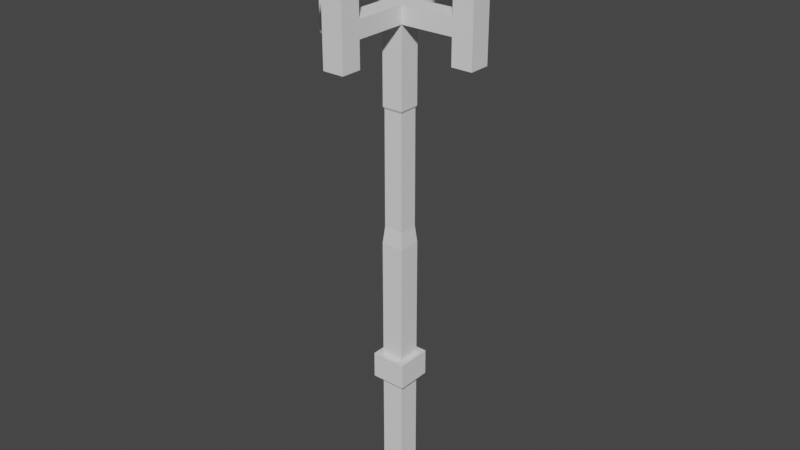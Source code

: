 # Source: staff.blend  (saved by Blender 2.91.10; exported with 4.5.12 LTS)
import bpy
from mathutils import Matrix  # noqa: F401  (used for matrix-valued properties, if any)

bpy.ops.wm.read_factory_settings(use_empty=True)
scene = bpy.context.scene
scene.name = 'Scene'

# ---- collections
col_collection = bpy.data.collections.new('Collection'); scene.collection.children.link(col_collection)

# ---- world
world_world = bpy.data.worlds.new('World'); scene.world = world_world
world_world.use_nodes = True; world_world.node_tree.nodes.clear()
_N = world_world.node_tree.nodes; _L = world_world.node_tree.links
n0 = _N.new('ShaderNodeOutputWorld'); n0.name = 'World Output'; n0.location = (300, 300)
n1 = _N.new('ShaderNodeBackground'); n1.name = 'Background'; n1.location = (10, 300)
n1.inputs[0].default_value = (0.05088, 0.05088, 0.05088, 1.0)
_L.new(n1.outputs[0], n0.inputs[0])
n0.is_active_output = True
world_world.color = (0.05088, 0.05088, 0.05088)
world_world.use_sun_shadow = False
world_world.sun_shadow_jitter_overblur = 0.0

# ---- meshes
me_cube_003 = bpy.data.meshes.new('Cube.003')
me_cube_003.from_pydata([(-1.0, -1.0, -1.0), (-1.0, -1.0, 1.0), (-1.0, 1.0, -1.0), (-1.0, 1.0, 1.0), (1.0, -1.0, -1.0), (1.0, -1.0, 1.0), (1.0, 1.0, -1.0), (1.0, 1.0, 1.0), (-1.0, -1.0, 3.312), (-1.0, 1.0, 3.312), (1.0, 1.0, 3.312), (1.0, -1.0, 3.312), (-1.0, -1.0, 14.0), (-1.0, 1.0, 14.0), (1.0, 1.0, 14.0), (1.0, -1.0, 14.0), (-0.8398, -0.8398, 25.68), (-0.8398, 0.8398, 25.68), (0.8398, 0.8398, 25.68), (0.8398, -0.8398, 25.68), (0.8525, 0.8525, 15.5), (0.8525, -0.8525, 15.5), (-0.8525, -0.8525, 15.5), (-0.8525, 0.8525, 15.5), (-1.558, -1.558, 1.0), (-1.558, 1.558, 1.0), (1.558, 1.558, 1.0), (1.558, -1.558, 1.0), (-1.558, -1.558, 3.312), (-1.558, 1.558, 3.312), (1.558, 1.558, 3.312), (1.558, -1.558, 3.312), (-1.0, 1.0, -9.558), (-1.0, -1.0, -9.558), (1.0, 1.0, -9.558), (1.0, -1.0, -9.558), (-0.9344, -0.9344, 25.89), (-0.9344, 0.9344, 25.89), (0.9344, 0.9344, 25.89), (0.9344, -0.9344, 25.89), (-0.9344, -0.9344, 34.22), (-0.9344, 0.9344, 34.22), (0.9344, 0.9344, 34.22), (0.9344, -0.9344, 34.22), (0.9344, 0.9344, 32.73), (0.9344, -0.9344, 32.73), (-0.9344, -0.9344, 32.73), (-0.9344, 0.9344, 32.73), (0.9344, 7.382, 34.22), (-0.9344, 7.382, 34.22), (0.9344, 7.382, 32.73), (-0.9344, 7.382, 32.73), (-7.382, 0.9344, 34.22), (-7.382, -0.9344, 34.22), (-7.382, 0.9344, 32.73), (-7.382, -0.9344, 32.73), (-0.9344, -7.382, 34.22), (0.9344, -7.382, 34.22), (-0.9344, -7.382, 32.73), (0.9344, -7.382, 32.73), (7.382, -0.9344, 34.22), (7.382, 0.9344, 34.22), (7.382, -0.9344, 32.73), (7.382, 0.9344, 32.73), (5.564, -0.9344, 32.73), (5.564, 0.9344, 32.73), (5.564, 0.9344, 34.22), (5.564, -0.9344, 34.22), (-5.564, 0.9344, 32.73), (-5.564, -0.9344, 32.73), (-5.564, -0.9344, 34.22), (-5.564, 0.9344, 34.22), (-0.9344, -5.564, 32.73), (0.9344, -5.564, 32.73), (0.9344, -5.564, 34.22), (-0.9344, -5.564, 34.22), (0.9344, 5.564, 32.73), (-0.9344, 5.564, 32.73), (-0.9344, 5.564, 34.22), (0.9344, 5.564, 34.22), (0.9344, 7.382, 38.09), (-0.9344, 7.382, 38.09), (-0.9344, -7.382, 38.09), (0.9344, -7.382, 38.09), (0.9344, 5.564, 38.09), (-0.9344, 5.564, 38.09), (0.9344, -5.564, 38.09), (-0.9344, -5.564, 38.09), (-7.382, 0.9344, 38.09), (-7.382, -0.9344, 38.09), (7.382, -0.9344, 38.09), (7.382, 0.9344, 38.09), (-5.564, 0.9344, 38.09), (-5.564, -0.9344, 38.09), (5.564, 0.9344, 38.09), (5.564, -0.9344, 38.09), (0.9344, 7.382, 40.74), (-0.9344, 7.382, 40.74), (-0.9344, -7.382, 40.74), (0.9344, -7.382, 40.74), (0.9344, 5.564, 40.74), (-0.9344, 5.564, 40.74), (0.9344, -5.564, 40.74), (-0.9344, -5.564, 40.74), (-7.382, 0.9344, 40.74), (-7.382, -0.9344, 40.74), (7.382, -0.9344, 40.74), (7.382, 0.9344, 40.74), (-5.564, 0.9344, 40.74), (-5.564, -0.9344, 40.74), (5.564, 0.9344, 40.74), (5.564, -0.9344, 40.74), (1.895, 8.343, 38.09), (-1.895, 8.343, 38.09), (-1.895, -8.343, 38.09), (1.895, -8.343, 38.09), (1.895, 4.604, 38.09), (-1.895, 4.604, 38.09), (1.895, -4.604, 38.09), (-1.895, -4.604, 38.09), (-8.343, 1.895, 38.09), (-8.343, -1.895, 38.09), (8.343, -1.895, 38.09), (8.343, 1.895, 38.09), (-4.604, 1.895, 38.09), (-4.604, -1.895, 38.09), (4.604, 1.895, 38.09), (4.604, -1.895, 38.09), (1.895, 8.343, 39.58), (-1.895, 8.343, 39.58), (-1.895, -8.343, 39.58), (1.895, -8.343, 39.58), (1.895, 4.604, 39.58), (-1.895, 4.604, 39.58), (1.895, -4.604, 39.58), (-1.895, -4.604, 39.58), (-8.343, 1.895, 39.58), (-8.343, -1.895, 39.58), (8.343, -1.895, 39.58), (8.343, 1.895, 39.58), (-4.604, 1.895, 39.58), (-4.604, -1.895, 39.58), (4.604, 1.895, 39.58), (4.604, -1.895, 39.58), (-0.9344, 7.382, 30.48), (0.9344, 7.382, 30.48), (0.9344, -7.382, 30.48), (-0.9344, -7.382, 30.48), (-0.9344, 5.564, 30.48), (0.9344, -5.564, 30.48), (-7.382, -0.9344, 30.48), (-7.382, 0.9344, 30.48), (7.382, 0.9344, 30.48), (7.382, -0.9344, 30.48), (-5.564, -0.9344, 30.48), (5.564, 0.9344, 30.48), (5.564, -0.9344, 30.48), (-5.564, 0.9344, 30.48), (-0.9344, -5.564, 30.48), (0.9344, 5.564, 30.48)], [], [(0, 1, 3, 2), (2, 3, 7, 6), (6, 7, 5, 4), (4, 5, 1, 0), (2, 6, 34, 32), (1, 5, 27, 24), (8, 11, 15, 12), (3, 1, 24, 25), (9, 10, 30, 29), (11, 8, 28, 31), (21, 20, 18, 19), (10, 9, 13, 14), (11, 10, 14, 15), (9, 8, 12, 13), (17, 16, 36, 37), (23, 22, 16, 17), (22, 21, 19, 16), (20, 23, 17, 18), (14, 13, 23, 20), (12, 15, 21, 22), (13, 12, 22, 23), (15, 14, 20, 21), (25, 24, 28, 29), (24, 27, 31, 28), (26, 25, 29, 30), (27, 26, 30, 31), (7, 3, 25, 26), (10, 11, 31, 30), (8, 9, 29, 28), (5, 7, 26, 27), (32, 34, 35, 33), (0, 2, 32, 33), (6, 4, 35, 34), (4, 0, 33, 35), (78, 49, 51, 77), (16, 19, 39, 36), (18, 17, 37, 38), (19, 18, 38, 39), (42, 41, 40, 43), (62, 64, 156, 153), (38, 37, 47, 44), (36, 39, 45, 46), (37, 36, 46, 47), (39, 38, 44, 45), (42, 66, 65, 44), (43, 67, 66, 42), (45, 64, 67, 43), (46, 69, 68, 47), (40, 70, 69, 46), (41, 71, 70, 40), (47, 68, 71, 41), (45, 73, 72, 46), (43, 74, 73, 45), (40, 75, 74, 43), (46, 72, 75, 40), (47, 77, 76, 44), (41, 78, 77, 47), (42, 79, 78, 41), (44, 76, 79, 42), (64, 62, 60, 67), (53, 70, 93, 89), (76, 50, 48, 79), (76, 77, 148, 159), (70, 53, 55, 69), (79, 48, 80, 84), (68, 54, 52, 71), (51, 50, 145, 144), (74, 57, 59, 73), (66, 67, 95, 94), (44, 65, 64, 45), (72, 58, 56, 75), (71, 52, 88, 92), (66, 61, 63, 65), (72, 73, 149, 158), (55, 53, 52, 54), (57, 56, 58, 59), (61, 60, 62, 63), (51, 49, 48, 50), (82, 83, 115, 114), (109, 105, 137, 141), (86, 87, 119, 118), (80, 81, 113, 112), (70, 71, 92, 93), (52, 53, 89, 88), (74, 75, 87, 86), (49, 78, 85, 81), (48, 49, 81, 80), (78, 79, 84, 85), (61, 66, 94, 91), (57, 74, 86, 83), (67, 60, 90, 95), (60, 61, 91, 90), (75, 56, 82, 87), (56, 57, 83, 82), (100, 96, 97, 101), (108, 104, 105, 109), (103, 98, 99, 102), (111, 106, 107, 110), (104, 108, 140, 136), (93, 92, 124, 125), (107, 106, 138, 139), (94, 95, 127, 126), (105, 104, 136, 137), (95, 90, 122, 127), (98, 103, 135, 130), (91, 94, 126, 123), (102, 99, 131, 134), (89, 93, 125, 121), (101, 97, 129, 133), (92, 88, 120, 124), (127, 122, 138, 143), (113, 117, 133, 129), (123, 126, 142, 139), (116, 112, 128, 132), (115, 118, 134, 131), (126, 127, 143, 142), (119, 114, 130, 135), (125, 124, 140, 141), (120, 121, 137, 136), (118, 119, 135, 134), (122, 123, 139, 138), (112, 113, 129, 128), (117, 116, 132, 133), (124, 120, 136, 140), (114, 115, 131, 130), (121, 125, 141, 137), (85, 84, 116, 117), (110, 107, 139, 142), (84, 80, 112, 116), (106, 111, 143, 138), (81, 85, 117, 113), (111, 110, 142, 143), (83, 86, 118, 115), (108, 109, 141, 140), (87, 82, 114, 119), (97, 96, 128, 129), (103, 102, 134, 135), (88, 89, 121, 120), (99, 98, 130, 131), (100, 101, 133, 132), (90, 91, 123, 122), (96, 100, 132, 128), (148, 144, 145, 159), (154, 150, 151, 157), (149, 146, 147, 158), (155, 152, 153, 156), (54, 68, 157, 151), (69, 55, 150, 154), (77, 51, 144, 148), (58, 72, 158, 147), (50, 76, 159, 145), (65, 63, 152, 155), (59, 58, 147, 146), (63, 62, 153, 152), (73, 59, 146, 149), (64, 65, 155, 156), (68, 69, 154, 157), (55, 54, 151, 150)])
_uv = me_cube_003.uv_layers.new(name='UVMap')
_uv.uv.foreach_set('vector', [0.375, 0.0, 0.625, 0.0, 0.625, 0.25, 0.375, 0.25, 0.375, 0.25, 0.625, 0.25, 0.625, 0.5, 0.375, 0.5, 0.375, 0.5, 0.625, 0.5, 0.625, 0.75, 0.375, 0.75, 0.375, 0.75, 0.625, 0.75, 0.625, 1.0, 0.375, 1.0, 0.375, 0.25, 0.375, 0.5, 0.375, 0.5, 0.375, 0.25, 0.625, 1.0, 0.625, 0.75, 0.625, 0.75, 0.625, 1.0, 0.625, 1.0, 0.625, 0.75, 0.625, 0.75, 0.625, 1.0, 0.625, 0.25, 0.625, 0.0, 0.625, 0.0, 0.625, 0.25, 0.625, 0.25, 0.625, 0.5, 0.625, 0.5, 0.625, 0.25, 0.625, 0.75, 0.625, 1.0, 0.625, 1.0, 0.625, 0.75, 0.625, 0.75, 0.625, 0.5, 0.625, 0.5, 0.625, 0.75, 0.625, 0.5, 0.625, 0.25, 0.625, 0.25, 0.625, 0.5, 0.625, 0.75, 0.625, 0.5, 0.625, 0.5, 0.625, 0.75, 0.625, 0.25, 0.625, 0.0, 0.625, 0.0, 0.625, 0.25, 0.625, 0.25, 0.625, 0.0, 0.625, 0.0, 0.625, 0.25, 0.625, 0.25, 0.625, 0.0, 0.625, 0.0, 0.625, 0.25, 0.625, 1.0, 0.625, 0.75, 0.625, 0.75, 0.625, 1.0, 0.625, 0.5, 0.625, 0.25, 0.625, 0.25, 0.625, 0.5, 0.625, 0.5, 0.625, 0.25, 0.625, 0.25, 0.625, 0.5, 0.625, 1.0, 0.625, 0.75, 0.625, 0.75, 0.625, 1.0, 0.625, 0.25, 0.625, 0.0, 0.625, 0.0, 0.625, 0.25, 0.625, 0.75, 0.625, 0.5, 0.625, 0.5, 0.625, 0.75, 0.625, 0.25, 0.625, 0.0, 0.625, 0.0, 0.625, 0.25, 0.625, 1.0, 0.625, 0.75, 0.625, 0.75, 0.625, 1.0, 0.625, 0.5, 0.625, 0.25, 0.625, 0.25, 0.625, 0.5, 0.625, 0.75, 0.625, 0.5, 0.625, 0.5, 0.625, 0.75, 0.625, 0.5, 0.625, 0.25, 0.625, 0.25, 0.625, 0.5, 0.625, 0.5, 0.625, 0.75, 0.625, 0.75, 0.625, 0.5, 0.625, 0.0, 0.625, 0.25, 0.625, 0.25, 0.625, 0.0, 0.625, 0.75, 0.625, 0.5, 0.625, 0.5, 0.625, 0.75, 0.125, 0.5, 0.375, 0.5, 0.375, 0.75, 0.125, 0.75, 0.375, 0.0, 0.375, 0.25, 0.375, 0.25, 0.375, 0.0, 0.375, 0.5, 0.375, 0.75, 0.375, 0.75, 0.375, 0.5, 0.375, 0.75, 0.375, 1.0, 0.375, 1.0, 0.375, 0.75, 0.625, 0.25, 0.625, 0.25, 0.625, 0.25, 0.625, 0.25, 0.625, 1.0, 0.625, 0.75, 0.625, 0.75, 0.625, 1.0, 0.625, 0.5, 0.625, 0.25, 0.625, 0.25, 0.625, 0.5, 0.625, 0.75, 0.625, 0.5, 0.625, 0.5, 0.625, 0.75, 0.625, 0.5, 0.875, 0.5, 0.875, 0.75, 0.625, 0.75, 0.625, 0.75, 0.625, 0.75, 0.625, 0.75, 0.625, 0.75, 0.625, 0.5, 0.625, 0.25, 0.625, 0.25, 0.625, 0.5, 0.625, 1.0, 0.625, 0.75, 0.625, 0.75, 0.625, 1.0, 0.625, 0.25, 0.625, 0.0, 0.625, 0.0, 0.625, 0.25, 0.625, 0.75, 0.625, 0.5, 0.625, 0.5, 0.625, 0.75, 0.625, 0.5, 0.625, 0.5, 0.625, 0.5, 0.625, 0.5, 0.625, 0.75, 0.625, 0.75, 0.625, 0.5, 0.625, 0.5, 0.625, 0.75, 0.625, 0.75, 0.625, 0.75, 0.625, 0.75, 0.625, 0.0, 0.625, 0.0, 0.625, 0.25, 0.625, 0.25, 0.625, 0.0, 0.625, 0.0, 0.625, 0.0, 0.625, 0.0, 0.625, 0.25, 0.625, 0.25, 0.625, 0.0, 0.625, 0.0, 0.625, 0.25, 0.625, 0.25, 0.625, 0.25, 0.625, 0.25, 0.625, 0.75, 0.625, 0.75, 0.625, 1.0, 0.625, 1.0, 0.625, 0.75, 0.625, 0.75, 0.625, 0.75, 0.625, 0.75, 0.625, 1.0, 0.625, 1.0, 0.625, 0.75, 0.625, 0.75, 0.625, 1.0, 0.625, 1.0, 0.625, 1.0, 0.625, 1.0, 0.625, 0.25, 0.625, 0.25, 0.625, 0.5, 0.625, 0.5, 0.625, 0.25, 0.625, 0.25, 0.625, 0.25, 0.625, 0.25, 0.625, 0.5, 0.625, 0.5, 0.625, 0.25, 0.625, 0.25, 0.625, 0.5, 0.625, 0.5, 0.625, 0.5, 0.625, 0.5, 0.625, 0.75, 0.625, 0.75, 0.625, 0.75, 0.625, 0.75, 0.625, 0.0, 0.625, 0.0, 0.625, 0.0, 0.625, 0.0, 0.625, 0.5, 0.625, 0.5, 0.625, 0.5, 0.625, 0.5, 0.625, 0.5, 0.625, 0.25, 0.625, 0.25, 0.625, 0.5, 0.625, 0.0, 0.625, 0.0, 0.625, 0.0, 0.625, 0.0, 0.625, 0.5, 0.625, 0.5, 0.625, 0.5, 0.625, 0.5, 0.625, 0.25, 0.625, 0.25, 0.625, 0.25, 0.625, 0.25, 0.625, 0.25, 0.625, 0.5, 0.625, 0.5, 0.625, 0.25, 0.625, 0.75, 0.625, 0.75, 0.625, 0.75, 0.625, 0.75, 0.625, 0.5, 0.625, 0.75, 0.625, 0.75, 0.625, 0.5, 0.625, 0.5, 0.625, 0.5, 0.625, 0.75, 0.625, 0.75, 0.625, 1.0, 0.625, 1.0, 0.625, 1.0, 0.625, 1.0, 0.625, 0.25, 0.625, 0.25, 0.625, 0.25, 0.625, 0.25, 0.625, 0.5, 0.625, 0.5, 0.625, 0.5, 0.625, 0.5, 0.625, 1.0, 0.625, 0.75, 0.625, 0.75, 0.625, 1.0, 0.625, 0.0, 0.625, 0.0, 0.625, 0.25, 0.625, 0.25, 0.625, 0.75, 0.625, 1.0, 0.625, 1.0, 0.625, 0.75, 0.625, 0.5, 0.625, 0.75, 0.625, 0.75, 0.625, 0.5, 0.625, 0.25, 0.625, 0.25, 0.625, 0.5, 0.625, 0.5, 0.625, 1.0, 0.625, 0.75, 0.625, 0.75, 0.625, 1.0, 0.625, 0.0, 0.625, 0.0, 0.625, 0.0, 0.625, 0.0, 0.625, 0.75, 0.625, 1.0, 0.625, 1.0, 0.625, 0.75, 0.625, 0.5, 0.625, 0.25, 0.625, 0.25, 0.625, 0.5, 0.625, 0.0, 0.625, 0.25, 0.625, 0.25, 0.625, 0.0, 0.625, 0.25, 0.625, 0.0, 0.625, 0.0, 0.625, 0.25, 0.625, 0.75, 0.625, 1.0, 0.625, 1.0, 0.625, 0.75, 0.625, 0.25, 0.625, 0.25, 0.625, 0.25, 0.625, 0.25, 0.625, 0.5, 0.625, 0.25, 0.625, 0.25, 0.625, 0.5, 0.625, 0.25, 0.625, 0.5, 0.625, 0.5, 0.625, 0.25, 0.625, 0.5, 0.625, 0.5, 0.625, 0.5, 0.625, 0.5, 0.625, 0.75, 0.625, 0.75, 0.625, 0.75, 0.625, 0.75, 0.625, 0.75, 0.625, 0.75, 0.625, 0.75, 0.625, 0.75, 0.625, 0.75, 0.625, 0.5, 0.625, 0.5, 0.625, 0.75, 0.625, 1.0, 0.625, 1.0, 0.625, 1.0, 0.625, 1.0, 0.625, 1.0, 0.625, 0.75, 0.625, 0.75, 0.625, 1.0, 0.625, 0.5, 0.625, 0.5, 0.625, 0.25, 0.625, 0.25, 0.625, 0.25, 0.625, 0.25, 0.625, 0.0, 0.625, 0.0, 0.625, 1.0, 0.625, 1.0, 0.625, 0.75, 0.625, 0.75, 0.625, 0.75, 0.625, 0.75, 0.625, 0.5, 0.625, 0.5, 0.625, 0.25, 0.625, 0.25, 0.625, 0.25, 0.625, 0.25, 0.625, 0.0, 0.625, 0.25, 0.625, 0.25, 0.625, 0.0, 0.625, 0.5, 0.625, 0.75, 0.625, 0.75, 0.625, 0.5, 0.625, 0.5, 0.625, 0.75, 0.625, 0.75, 0.625, 0.5, 0.625, 0.0, 0.625, 0.25, 0.625, 0.25, 0.625, 0.0, 0.625, 0.75, 0.625, 0.75, 0.625, 0.75, 0.625, 0.75, 0.625, 1.0, 0.625, 1.0, 0.625, 1.0, 0.625, 1.0, 0.625, 0.5, 0.625, 0.5, 0.625, 0.5, 0.625, 0.5, 0.625, 0.75, 0.625, 0.75, 0.625, 0.75, 0.625, 0.75, 0.625, 0.0, 0.625, 0.0, 0.625, 0.0, 0.625, 0.0, 0.625, 0.25, 0.625, 0.25, 0.625, 0.25, 0.625, 0.25, 0.625, 0.25, 0.625, 0.25, 0.625, 0.25, 0.625, 0.25, 0.625, 0.75, 0.625, 0.75, 0.625, 0.75, 0.625, 0.75, 0.625, 0.25, 0.625, 0.25, 0.625, 0.25, 0.625, 0.25, 0.625, 0.5, 0.625, 0.5, 0.625, 0.5, 0.625, 0.5, 0.625, 0.5, 0.625, 0.5, 0.625, 0.5, 0.625, 0.5, 0.625, 0.75, 0.625, 0.75, 0.625, 0.75, 0.625, 0.75, 0.625, 0.5, 0.625, 0.75, 0.625, 0.75, 0.625, 0.5, 0.625, 1.0, 0.625, 1.0, 0.625, 1.0, 0.625, 1.0, 0.625, 0.0, 0.625, 0.25, 0.625, 0.25, 0.625, 0.0, 0.625, 0.25, 0.625, 0.0, 0.625, 0.0, 0.625, 0.25, 0.625, 0.75, 0.625, 1.0, 0.625, 1.0, 0.625, 0.75, 0.625, 0.75, 0.625, 0.5, 0.625, 0.5, 0.625, 0.75, 0.625, 0.5, 0.625, 0.25, 0.625, 0.25, 0.625, 0.5, 0.625, 0.25, 0.625, 0.5, 0.625, 0.5, 0.625, 0.25, 0.625, 0.25, 0.625, 0.25, 0.625, 0.25, 0.625, 0.25, 0.625, 1.0, 0.625, 0.75, 0.625, 0.75, 0.625, 1.0, 0.625, 0.0, 0.625, 0.0, 0.625, 0.0, 0.625, 0.0, 0.625, 0.25, 0.625, 0.5, 0.625, 0.5, 0.625, 0.25, 0.625, 0.5, 0.625, 0.5, 0.625, 0.5, 0.625, 0.5, 0.625, 0.5, 0.625, 0.5, 0.625, 0.5, 0.625, 0.5, 0.625, 0.75, 0.625, 0.75, 0.625, 0.75, 0.625, 0.75, 0.625, 0.25, 0.625, 0.25, 0.625, 0.25, 0.625, 0.25, 0.625, 0.75, 0.625, 0.5, 0.625, 0.5, 0.625, 0.75, 0.625, 0.75, 0.625, 0.75, 0.625, 0.75, 0.625, 0.75, 0.625, 0.25, 0.625, 0.0, 0.625, 0.0, 0.625, 0.25, 0.625, 1.0, 0.625, 1.0, 0.625, 1.0, 0.625, 1.0, 0.625, 0.25, 0.625, 0.5, 0.625, 0.5, 0.625, 0.25, 0.625, 1.0, 0.625, 0.75, 0.625, 0.75, 0.625, 1.0, 0.625, 0.25, 0.625, 0.0, 0.625, 0.0, 0.625, 0.25, 0.625, 0.75, 0.625, 1.0, 0.625, 1.0, 0.625, 0.75, 0.625, 0.5, 0.625, 0.25, 0.625, 0.25, 0.625, 0.5, 0.625, 0.75, 0.625, 0.5, 0.625, 0.5, 0.625, 0.75, 0.625, 0.5, 0.625, 0.5, 0.625, 0.5, 0.625, 0.5, 0.625, 0.25, 0.625, 0.25, 0.625, 0.5, 0.625, 0.5, 0.625, 0.0, 0.625, 0.0, 0.625, 0.25, 0.625, 0.25, 0.625, 0.75, 0.625, 0.75, 0.625, 1.0, 0.625, 1.0, 0.625, 0.5, 0.625, 0.5, 0.625, 0.75, 0.625, 0.75, 0.625, 0.25, 0.625, 0.25, 0.625, 0.25, 0.625, 0.25, 0.625, 0.0, 0.625, 0.0, 0.625, 0.0, 0.625, 0.0, 0.625, 0.25, 0.625, 0.25, 0.625, 0.25, 0.625, 0.25, 0.625, 1.0, 0.625, 1.0, 0.625, 1.0, 0.625, 1.0, 0.625, 0.5, 0.625, 0.5, 0.625, 0.5, 0.625, 0.5, 0.625, 0.5, 0.625, 0.5, 0.625, 0.5, 0.625, 0.5, 0.625, 0.75, 0.625, 1.0, 0.625, 1.0, 0.625, 0.75, 0.625, 0.5, 0.625, 0.75, 0.625, 0.75, 0.625, 0.5, 0.625, 0.75, 0.625, 0.75, 0.625, 0.75, 0.625, 0.75, 0.625, 0.75, 0.625, 0.5, 0.625, 0.5, 0.625, 0.75, 0.625, 0.25, 0.625, 0.0, 0.625, 0.0, 0.625, 0.25, 0.625, 0.0, 0.625, 0.25, 0.625, 0.25, 0.625, 0.0])
me_cube_003.use_remesh_fix_poles = True
me_cube_003.use_remesh_preserve_attributes = False
me_cube_003.use_mirror_vertex_groups = False
me_cube_003.update()

# ---- objects
ob_cube = bpy.data.objects.new('Cube', me_cube_003)

# ---- transforms, parenting, visibility, modifiers, constraints
ob_cube.location = (0.0, 0.0, 0.0)
ob_cube.scale = (0.01988, 0.01988, 0.01988)
ob_cube.lineart.crease_threshold = 0.0

# ---- collection membership
col_collection.objects.link(ob_cube)

# ---- scene / render settings (as saved in the file)
scene.frame_start = 1; scene.frame_end = 250; scene.frame_set(1)
scene.render.engine = 'BLENDER_EEVEE_NEXT'
scene.cycles.use_denoising = False
scene.cycles.samples = 128
scene.cycles.sampling_pattern = 'TABULATED_SOBOL'
scene.cycles.use_adaptive_sampling = False
scene.cycles.use_light_tree = False
scene.view_settings.view_transform = 'Filmic'
bpy.context.view_layer.update()

# ---- added for rendering (the .blend has no active camera and no usable light): camera, sun
cam_auto = bpy.data.cameras.new('AutoCamera')
cam_auto.lens = 50.0
cam_auto.sensor_width = 36.0
cam_auto.clip_end = 1000.0
ob_auto_camera = bpy.data.objects.new('AutoCamera', cam_auto)
scene.collection.objects.link(ob_auto_camera)
ob_auto_camera.location = (1.022, -1.2264, 1.12757)
ob_auto_camera.rotation_euler = (1.09748, -7.21219e-08, 0.694738)
scene.camera = ob_auto_camera
light_auto_sun = bpy.data.lights.new('AutoSun', 'SUN')
light_auto_sun.energy = 3.0
light_auto_sun.angle = 0.0523599
ob_auto_sun = bpy.data.objects.new('AutoSun', light_auto_sun)
scene.collection.objects.link(ob_auto_sun)
ob_auto_sun.rotation_euler = (0.872665, 0.174533, 0.523599)
bpy.context.view_layer.update()
